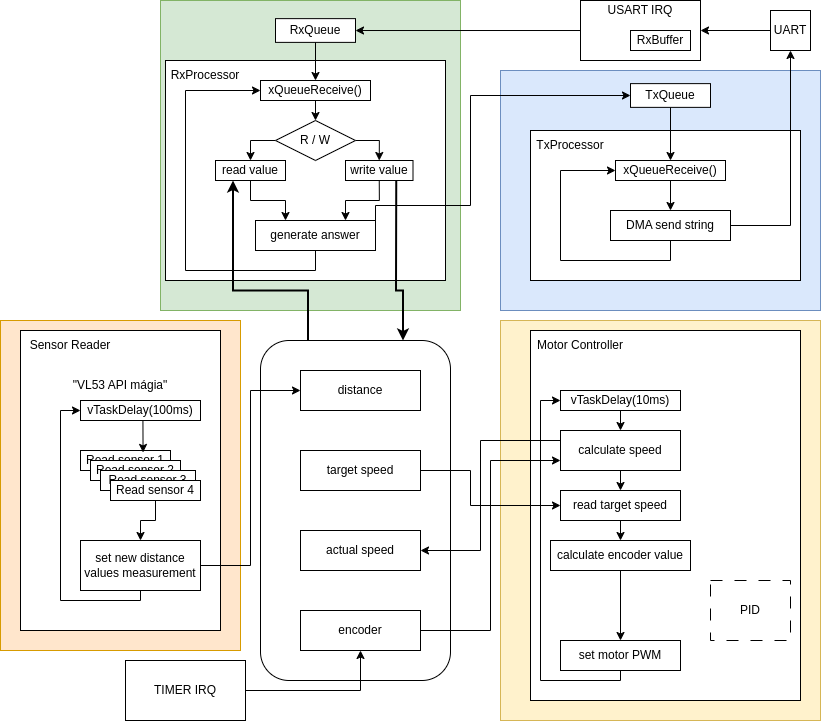

The diagram above was exported from draw.io. Its source (the exported page's mxGraphModel, read from the mxfile embedded in the PNG):
<mxGraphModel dx="4214" dy="1754" grid="1" gridSize="10" guides="1" tooltips="1" connect="1" arrows="1" fold="1" page="1" pageScale="1" pageWidth="850" pageHeight="1100" math="0" shadow="0">
  <root>
    <mxCell id="0" />
    <mxCell id="1" parent="0" />
    <mxCell id="HQvbD4qodzHjJCZLTq41-1" value="" style="rounded=0;whiteSpace=wrap;html=1;fillColor=#dae8fc;strokeColor=#6c8ebf;" vertex="1" parent="1">
      <mxGeometry x="500" y="70" width="320" height="240" as="geometry" />
    </mxCell>
    <mxCell id="lKQ-K-jLOuagN1vIVgvl-43" value="" style="rounded=0;whiteSpace=wrap;html=1;fillColor=#fff2cc;strokeColor=#d6b656;" parent="1" vertex="1">
      <mxGeometry x="500" y="320" width="320" height="400" as="geometry" />
    </mxCell>
    <mxCell id="jMCKYLKOf34k-Qqu3dMN-1" value="" style="rounded=0;whiteSpace=wrap;html=1;fillColor=#d5e8d4;strokeColor=#82b366;" parent="1" vertex="1">
      <mxGeometry x="160" width="300" height="310" as="geometry" />
    </mxCell>
    <mxCell id="osExwpDiNaJcnEhwoJK3-43" value="" style="rounded=0;whiteSpace=wrap;html=1;fillColor=#ffe6cc;strokeColor=#d79b00;" parent="1" vertex="1">
      <mxGeometry y="320" width="240" height="330" as="geometry" />
    </mxCell>
    <mxCell id="lKQ-K-jLOuagN1vIVgvl-52" style="edgeStyle=orthogonalEdgeStyle;rounded=0;orthogonalLoop=1;jettySize=auto;html=1;exitX=0;exitY=0.5;exitDx=0;exitDy=0;entryX=1;entryY=0.5;entryDx=0;entryDy=0;" parent="1" source="qCLlE8huGPxuzv83Q3RM-1" target="lKQ-K-jLOuagN1vIVgvl-51" edge="1">
      <mxGeometry relative="1" as="geometry" />
    </mxCell>
    <mxCell id="qCLlE8huGPxuzv83Q3RM-1" value="UART" style="rounded=0;whiteSpace=wrap;html=1;" parent="1" vertex="1">
      <mxGeometry x="770" y="10" width="40" height="40" as="geometry" />
    </mxCell>
    <mxCell id="ML02YGGaZOUxn2QXKXOb-63" style="edgeStyle=orthogonalEdgeStyle;rounded=0;orthogonalLoop=1;jettySize=auto;html=1;exitX=0.5;exitY=1;exitDx=0;exitDy=0;entryX=0.5;entryY=0;entryDx=0;entryDy=0;" parent="1" edge="1">
      <mxGeometry relative="1" as="geometry">
        <mxPoint x="460" y="-100" as="targetPoint" />
      </mxGeometry>
    </mxCell>
    <mxCell id="ML02YGGaZOUxn2QXKXOb-17" value="" style="rounded=0;whiteSpace=wrap;html=1;" parent="1" vertex="1">
      <mxGeometry x="20" y="330" width="200" height="300" as="geometry" />
    </mxCell>
    <mxCell id="ML02YGGaZOUxn2QXKXOb-18" value="Sensor Reader" style="text;html=1;strokeColor=none;fillColor=none;align=center;verticalAlign=middle;whiteSpace=wrap;rounded=0;" parent="1" vertex="1">
      <mxGeometry x="20" y="330" width="100" height="30" as="geometry" />
    </mxCell>
    <mxCell id="ML02YGGaZOUxn2QXKXOb-19" value="" style="rounded=0;whiteSpace=wrap;html=1;" parent="1" vertex="1">
      <mxGeometry x="530" y="330" width="270" height="370" as="geometry" />
    </mxCell>
    <mxCell id="ML02YGGaZOUxn2QXKXOb-20" value="Motor Controller" style="text;html=1;strokeColor=none;fillColor=none;align=center;verticalAlign=middle;whiteSpace=wrap;rounded=0;" parent="1" vertex="1">
      <mxGeometry x="530" y="330" width="100" height="30" as="geometry" />
    </mxCell>
    <mxCell id="ML02YGGaZOUxn2QXKXOb-21" value="&quot;VL53 API mágia&quot;" style="text;html=1;strokeColor=none;fillColor=none;align=center;verticalAlign=middle;whiteSpace=wrap;rounded=0;" parent="1" vertex="1">
      <mxGeometry x="70" y="370" width="100" height="30" as="geometry" />
    </mxCell>
    <mxCell id="ML02YGGaZOUxn2QXKXOb-22" value="vTaskDelay(100ms)" style="rounded=0;whiteSpace=wrap;html=1;" parent="1" vertex="1">
      <mxGeometry x="80" y="400" width="120" height="20" as="geometry" />
    </mxCell>
    <mxCell id="ML02YGGaZOUxn2QXKXOb-23" value="Read sensor 1" style="rounded=0;whiteSpace=wrap;html=1;" parent="1" vertex="1">
      <mxGeometry x="80" y="450" width="90" height="20" as="geometry" />
    </mxCell>
    <mxCell id="ML02YGGaZOUxn2QXKXOb-24" value="Read sensor 2" style="rounded=0;whiteSpace=wrap;html=1;" parent="1" vertex="1">
      <mxGeometry x="90" y="460" width="90" height="20" as="geometry" />
    </mxCell>
    <mxCell id="ML02YGGaZOUxn2QXKXOb-25" value="Read sensor 3" style="rounded=0;whiteSpace=wrap;html=1;" parent="1" vertex="1">
      <mxGeometry x="100" y="470" width="95" height="20" as="geometry" />
    </mxCell>
    <mxCell id="ML02YGGaZOUxn2QXKXOb-33" style="edgeStyle=orthogonalEdgeStyle;rounded=0;orthogonalLoop=1;jettySize=auto;html=1;exitX=0.5;exitY=1;exitDx=0;exitDy=0;entryX=0.5;entryY=0;entryDx=0;entryDy=0;" parent="1" source="ML02YGGaZOUxn2QXKXOb-26" target="ML02YGGaZOUxn2QXKXOb-32" edge="1">
      <mxGeometry relative="1" as="geometry" />
    </mxCell>
    <mxCell id="ML02YGGaZOUxn2QXKXOb-26" value="Read sensor 4" style="rounded=0;whiteSpace=wrap;html=1;" parent="1" vertex="1">
      <mxGeometry x="110" y="480" width="90" height="20" as="geometry" />
    </mxCell>
    <mxCell id="ML02YGGaZOUxn2QXKXOb-27" style="edgeStyle=orthogonalEdgeStyle;rounded=0;orthogonalLoop=1;jettySize=auto;html=1;exitX=0.5;exitY=1;exitDx=0;exitDy=0;entryX=0.695;entryY=0.098;entryDx=0;entryDy=0;entryPerimeter=0;" parent="1" source="ML02YGGaZOUxn2QXKXOb-22" target="ML02YGGaZOUxn2QXKXOb-23" edge="1">
      <mxGeometry relative="1" as="geometry" />
    </mxCell>
    <mxCell id="ML02YGGaZOUxn2QXKXOb-30" value="" style="rounded=1;whiteSpace=wrap;html=1;" parent="1" vertex="1">
      <mxGeometry x="260" y="340" width="190" height="340" as="geometry" />
    </mxCell>
    <mxCell id="ML02YGGaZOUxn2QXKXOb-34" style="edgeStyle=orthogonalEdgeStyle;rounded=0;orthogonalLoop=1;jettySize=auto;html=1;entryX=0;entryY=0.5;entryDx=0;entryDy=0;" parent="1" source="ML02YGGaZOUxn2QXKXOb-32" target="ML02YGGaZOUxn2QXKXOb-22" edge="1">
      <mxGeometry relative="1" as="geometry">
        <Array as="points">
          <mxPoint x="140" y="600" />
          <mxPoint x="60" y="600" />
          <mxPoint x="60" y="410" />
        </Array>
      </mxGeometry>
    </mxCell>
    <mxCell id="ML02YGGaZOUxn2QXKXOb-36" style="edgeStyle=orthogonalEdgeStyle;rounded=0;orthogonalLoop=1;jettySize=auto;html=1;entryX=0;entryY=0.5;entryDx=0;entryDy=0;" parent="1" source="ML02YGGaZOUxn2QXKXOb-32" target="ML02YGGaZOUxn2QXKXOb-35" edge="1">
      <mxGeometry relative="1" as="geometry">
        <Array as="points">
          <mxPoint x="250" y="565" />
          <mxPoint x="250" y="390" />
        </Array>
      </mxGeometry>
    </mxCell>
    <mxCell id="ML02YGGaZOUxn2QXKXOb-32" value="set new distance values measurement" style="rounded=0;whiteSpace=wrap;html=1;" parent="1" vertex="1">
      <mxGeometry x="80" y="540" width="120" height="50" as="geometry" />
    </mxCell>
    <mxCell id="ML02YGGaZOUxn2QXKXOb-35" value="distance" style="rounded=0;whiteSpace=wrap;html=1;" parent="1" vertex="1">
      <mxGeometry x="300" y="370" width="120" height="40" as="geometry" />
    </mxCell>
    <mxCell id="ML02YGGaZOUxn2QXKXOb-41" value="actual speed" style="rounded=0;whiteSpace=wrap;html=1;" parent="1" vertex="1">
      <mxGeometry x="300" y="530" width="120" height="40" as="geometry" />
    </mxCell>
    <mxCell id="HQvbD4qodzHjJCZLTq41-10" style="edgeStyle=orthogonalEdgeStyle;rounded=0;orthogonalLoop=1;jettySize=auto;html=1;exitX=0.5;exitY=1;exitDx=0;exitDy=0;entryX=0.5;entryY=0;entryDx=0;entryDy=0;" edge="1" parent="1" source="ML02YGGaZOUxn2QXKXOb-42" target="HQvbD4qodzHjJCZLTq41-7">
      <mxGeometry relative="1" as="geometry" />
    </mxCell>
    <mxCell id="ML02YGGaZOUxn2QXKXOb-42" value="vTaskDelay(10ms)" style="rounded=0;whiteSpace=wrap;html=1;" parent="1" vertex="1">
      <mxGeometry x="560" y="390" width="120" height="20" as="geometry" />
    </mxCell>
    <mxCell id="ML02YGGaZOUxn2QXKXOb-60" style="edgeStyle=orthogonalEdgeStyle;rounded=0;orthogonalLoop=1;jettySize=auto;html=1;exitX=0.5;exitY=1;exitDx=0;exitDy=0;" parent="1" edge="1">
      <mxGeometry relative="1" as="geometry">
        <mxPoint x="570" y="130" as="sourcePoint" />
        <mxPoint x="570" y="130" as="targetPoint" />
      </mxGeometry>
    </mxCell>
    <mxCell id="lKQ-K-jLOuagN1vIVgvl-1" value="TxQueue" style="rounded=0;whiteSpace=wrap;html=1;" parent="1" vertex="1">
      <mxGeometry x="630" y="83.12" width="80" height="23.75" as="geometry" />
    </mxCell>
    <mxCell id="lKQ-K-jLOuagN1vIVgvl-2" value="RxQueue" style="rounded=0;whiteSpace=wrap;html=1;" parent="1" vertex="1">
      <mxGeometry x="275" y="18.129999999999995" width="80" height="23.75" as="geometry" />
    </mxCell>
    <mxCell id="lKQ-K-jLOuagN1vIVgvl-8" value="" style="rounded=0;whiteSpace=wrap;html=1;" parent="1" vertex="1">
      <mxGeometry x="165" y="60" width="280" height="220" as="geometry" />
    </mxCell>
    <mxCell id="lKQ-K-jLOuagN1vIVgvl-10" value="RxProcessor" style="text;html=1;strokeColor=none;fillColor=none;align=center;verticalAlign=middle;whiteSpace=wrap;rounded=0;" parent="1" vertex="1">
      <mxGeometry x="165" y="60" width="80" height="30" as="geometry" />
    </mxCell>
    <mxCell id="lKQ-K-jLOuagN1vIVgvl-11" value="" style="rounded=0;whiteSpace=wrap;html=1;" parent="1" vertex="1">
      <mxGeometry x="530" y="130" width="270" height="150" as="geometry" />
    </mxCell>
    <mxCell id="lKQ-K-jLOuagN1vIVgvl-12" value="TxProcessor" style="text;html=1;strokeColor=none;fillColor=none;align=center;verticalAlign=middle;whiteSpace=wrap;rounded=0;" parent="1" vertex="1">
      <mxGeometry x="530" y="130" width="80" height="30" as="geometry" />
    </mxCell>
    <mxCell id="lKQ-K-jLOuagN1vIVgvl-19" style="edgeStyle=orthogonalEdgeStyle;rounded=0;orthogonalLoop=1;jettySize=auto;html=1;exitX=0.5;exitY=1;exitDx=0;exitDy=0;entryX=0.5;entryY=0;entryDx=0;entryDy=0;" parent="1" source="lKQ-K-jLOuagN1vIVgvl-14" target="lKQ-K-jLOuagN1vIVgvl-22" edge="1">
      <mxGeometry relative="1" as="geometry">
        <mxPoint x="315" y="110" as="targetPoint" />
      </mxGeometry>
    </mxCell>
    <mxCell id="lKQ-K-jLOuagN1vIVgvl-14" value="xQueueReceive()" style="rounded=0;whiteSpace=wrap;html=1;" parent="1" vertex="1">
      <mxGeometry x="260" y="80" width="110" height="20" as="geometry" />
    </mxCell>
    <mxCell id="lKQ-K-jLOuagN1vIVgvl-39" style="edgeStyle=orthogonalEdgeStyle;rounded=0;orthogonalLoop=1;jettySize=auto;html=1;exitX=0.5;exitY=1;exitDx=0;exitDy=0;entryX=0.5;entryY=0;entryDx=0;entryDy=0;" parent="1" source="lKQ-K-jLOuagN1vIVgvl-16" target="lKQ-K-jLOuagN1vIVgvl-38" edge="1">
      <mxGeometry relative="1" as="geometry" />
    </mxCell>
    <mxCell id="lKQ-K-jLOuagN1vIVgvl-16" value="xQueueReceive()" style="rounded=0;whiteSpace=wrap;html=1;" parent="1" vertex="1">
      <mxGeometry x="615" y="160" width="110" height="20" as="geometry" />
    </mxCell>
    <mxCell id="lKQ-K-jLOuagN1vIVgvl-17" style="edgeStyle=orthogonalEdgeStyle;rounded=0;orthogonalLoop=1;jettySize=auto;html=1;exitX=0.5;exitY=1;exitDx=0;exitDy=0;entryX=0.5;entryY=0;entryDx=0;entryDy=0;" parent="1" source="lKQ-K-jLOuagN1vIVgvl-1" target="lKQ-K-jLOuagN1vIVgvl-16" edge="1">
      <mxGeometry relative="1" as="geometry" />
    </mxCell>
    <mxCell id="lKQ-K-jLOuagN1vIVgvl-15" style="edgeStyle=orthogonalEdgeStyle;rounded=0;orthogonalLoop=1;jettySize=auto;html=1;exitX=0.5;exitY=1;exitDx=0;exitDy=0;entryX=0.5;entryY=0;entryDx=0;entryDy=0;" parent="1" source="lKQ-K-jLOuagN1vIVgvl-2" target="lKQ-K-jLOuagN1vIVgvl-14" edge="1">
      <mxGeometry relative="1" as="geometry" />
    </mxCell>
    <mxCell id="lKQ-K-jLOuagN1vIVgvl-32" style="edgeStyle=orthogonalEdgeStyle;rounded=0;orthogonalLoop=1;jettySize=auto;html=1;exitX=0.5;exitY=1;exitDx=0;exitDy=0;entryX=0.25;entryY=0;entryDx=0;entryDy=0;" parent="1" source="lKQ-K-jLOuagN1vIVgvl-21" target="lKQ-K-jLOuagN1vIVgvl-31" edge="1">
      <mxGeometry relative="1" as="geometry" />
    </mxCell>
    <mxCell id="lKQ-K-jLOuagN1vIVgvl-36" style="edgeStyle=orthogonalEdgeStyle;rounded=0;orthogonalLoop=1;jettySize=auto;html=1;exitX=0.25;exitY=1;exitDx=0;exitDy=0;entryX=0.25;entryY=0;entryDx=0;entryDy=0;strokeWidth=2;startArrow=classic;startFill=1;endArrow=none;endFill=0;" parent="1" source="lKQ-K-jLOuagN1vIVgvl-21" target="ML02YGGaZOUxn2QXKXOb-30" edge="1">
      <mxGeometry relative="1" as="geometry">
        <Array as="points">
          <mxPoint x="233" y="290" />
          <mxPoint x="308" y="290" />
        </Array>
      </mxGeometry>
    </mxCell>
    <mxCell id="lKQ-K-jLOuagN1vIVgvl-21" value="read value" style="rounded=0;whiteSpace=wrap;html=1;" parent="1" vertex="1">
      <mxGeometry x="215" y="160" width="70" height="20" as="geometry" />
    </mxCell>
    <mxCell id="lKQ-K-jLOuagN1vIVgvl-25" style="edgeStyle=orthogonalEdgeStyle;rounded=0;orthogonalLoop=1;jettySize=auto;html=1;exitX=0;exitY=0.5;exitDx=0;exitDy=0;entryX=0.5;entryY=0;entryDx=0;entryDy=0;" parent="1" source="lKQ-K-jLOuagN1vIVgvl-22" target="lKQ-K-jLOuagN1vIVgvl-21" edge="1">
      <mxGeometry relative="1" as="geometry" />
    </mxCell>
    <mxCell id="lKQ-K-jLOuagN1vIVgvl-27" style="edgeStyle=orthogonalEdgeStyle;rounded=0;orthogonalLoop=1;jettySize=auto;html=1;exitX=1;exitY=0.5;exitDx=0;exitDy=0;entryX=0.5;entryY=0;entryDx=0;entryDy=0;" parent="1" source="lKQ-K-jLOuagN1vIVgvl-22" target="lKQ-K-jLOuagN1vIVgvl-23" edge="1">
      <mxGeometry relative="1" as="geometry" />
    </mxCell>
    <mxCell id="lKQ-K-jLOuagN1vIVgvl-22" value="R / W" style="rhombus;whiteSpace=wrap;html=1;" parent="1" vertex="1">
      <mxGeometry x="275" y="120" width="80" height="40" as="geometry" />
    </mxCell>
    <mxCell id="lKQ-K-jLOuagN1vIVgvl-33" style="edgeStyle=orthogonalEdgeStyle;rounded=0;orthogonalLoop=1;jettySize=auto;html=1;exitX=0.5;exitY=1;exitDx=0;exitDy=0;entryX=0.75;entryY=0;entryDx=0;entryDy=0;" parent="1" source="lKQ-K-jLOuagN1vIVgvl-23" target="lKQ-K-jLOuagN1vIVgvl-31" edge="1">
      <mxGeometry relative="1" as="geometry" />
    </mxCell>
    <mxCell id="HQvbD4qodzHjJCZLTq41-20" style="edgeStyle=orthogonalEdgeStyle;rounded=0;orthogonalLoop=1;jettySize=auto;html=1;exitX=0.75;exitY=1;exitDx=0;exitDy=0;entryX=0.75;entryY=0;entryDx=0;entryDy=0;strokeWidth=2;" edge="1" parent="1" source="lKQ-K-jLOuagN1vIVgvl-23" target="ML02YGGaZOUxn2QXKXOb-30">
      <mxGeometry relative="1" as="geometry">
        <Array as="points">
          <mxPoint x="396" y="290" />
          <mxPoint x="403" y="290" />
        </Array>
      </mxGeometry>
    </mxCell>
    <mxCell id="lKQ-K-jLOuagN1vIVgvl-23" value="write value" style="rounded=0;whiteSpace=wrap;html=1;" parent="1" vertex="1">
      <mxGeometry x="345" y="160" width="67.5" height="20" as="geometry" />
    </mxCell>
    <mxCell id="lKQ-K-jLOuagN1vIVgvl-34" style="edgeStyle=orthogonalEdgeStyle;rounded=0;orthogonalLoop=1;jettySize=auto;html=1;exitX=0.5;exitY=1;exitDx=0;exitDy=0;entryX=0;entryY=0.5;entryDx=0;entryDy=0;" parent="1" source="lKQ-K-jLOuagN1vIVgvl-31" target="lKQ-K-jLOuagN1vIVgvl-14" edge="1">
      <mxGeometry relative="1" as="geometry">
        <Array as="points">
          <mxPoint x="315" y="270" />
          <mxPoint x="185" y="270" />
          <mxPoint x="185" y="90" />
        </Array>
      </mxGeometry>
    </mxCell>
    <mxCell id="lKQ-K-jLOuagN1vIVgvl-35" style="edgeStyle=orthogonalEdgeStyle;rounded=0;orthogonalLoop=1;jettySize=auto;html=1;exitX=1;exitY=0.5;exitDx=0;exitDy=0;entryX=0;entryY=0.5;entryDx=0;entryDy=0;" parent="1" source="lKQ-K-jLOuagN1vIVgvl-31" target="lKQ-K-jLOuagN1vIVgvl-1" edge="1">
      <mxGeometry relative="1" as="geometry">
        <Array as="points">
          <mxPoint x="470" y="205" />
          <mxPoint x="470" y="95" />
        </Array>
      </mxGeometry>
    </mxCell>
    <mxCell id="lKQ-K-jLOuagN1vIVgvl-31" value="generate answer" style="rounded=0;whiteSpace=wrap;html=1;" parent="1" vertex="1">
      <mxGeometry x="255" y="220" width="120" height="30" as="geometry" />
    </mxCell>
    <mxCell id="lKQ-K-jLOuagN1vIVgvl-56" style="edgeStyle=orthogonalEdgeStyle;rounded=0;orthogonalLoop=1;jettySize=auto;html=1;exitX=0.5;exitY=1;exitDx=0;exitDy=0;entryX=0;entryY=0.5;entryDx=0;entryDy=0;" parent="1" source="lKQ-K-jLOuagN1vIVgvl-38" target="lKQ-K-jLOuagN1vIVgvl-16" edge="1">
      <mxGeometry relative="1" as="geometry">
        <Array as="points">
          <mxPoint x="670" y="260" />
          <mxPoint x="560" y="260" />
          <mxPoint x="560" y="170" />
        </Array>
      </mxGeometry>
    </mxCell>
    <mxCell id="lKQ-K-jLOuagN1vIVgvl-57" style="edgeStyle=orthogonalEdgeStyle;rounded=0;orthogonalLoop=1;jettySize=auto;html=1;exitX=1;exitY=0.5;exitDx=0;exitDy=0;entryX=0.5;entryY=1;entryDx=0;entryDy=0;" parent="1" source="lKQ-K-jLOuagN1vIVgvl-38" target="qCLlE8huGPxuzv83Q3RM-1" edge="1">
      <mxGeometry relative="1" as="geometry" />
    </mxCell>
    <mxCell id="lKQ-K-jLOuagN1vIVgvl-38" value="DMA send string" style="rounded=0;whiteSpace=wrap;html=1;" parent="1" vertex="1">
      <mxGeometry x="610" y="210" width="120" height="30" as="geometry" />
    </mxCell>
    <mxCell id="HQvbD4qodzHjJCZLTq41-21" style="edgeStyle=orthogonalEdgeStyle;rounded=0;orthogonalLoop=1;jettySize=auto;html=1;entryX=1;entryY=0.5;entryDx=0;entryDy=0;" edge="1" parent="1" source="lKQ-K-jLOuagN1vIVgvl-51" target="lKQ-K-jLOuagN1vIVgvl-2">
      <mxGeometry relative="1" as="geometry" />
    </mxCell>
    <mxCell id="lKQ-K-jLOuagN1vIVgvl-51" value="" style="rounded=0;whiteSpace=wrap;html=1;" parent="1" vertex="1">
      <mxGeometry x="580" width="120" height="60" as="geometry" />
    </mxCell>
    <mxCell id="qCLlE8huGPxuzv83Q3RM-9" value="RxBuffer" style="rounded=0;whiteSpace=wrap;html=1;" parent="1" vertex="1">
      <mxGeometry x="630" y="30" width="60" height="20" as="geometry" />
    </mxCell>
    <mxCell id="lKQ-K-jLOuagN1vIVgvl-53" value="USART IRQ" style="text;html=1;strokeColor=none;fillColor=none;align=center;verticalAlign=middle;whiteSpace=wrap;rounded=0;" parent="1" vertex="1">
      <mxGeometry x="580" width="120" height="20" as="geometry" />
    </mxCell>
    <mxCell id="HQvbD4qodzHjJCZLTq41-12" style="edgeStyle=orthogonalEdgeStyle;rounded=0;orthogonalLoop=1;jettySize=auto;html=1;exitX=1;exitY=0.5;exitDx=0;exitDy=0;entryX=0;entryY=0.5;entryDx=0;entryDy=0;" edge="1" parent="1" source="HQvbD4qodzHjJCZLTq41-3" target="HQvbD4qodzHjJCZLTq41-11">
      <mxGeometry relative="1" as="geometry">
        <Array as="points">
          <mxPoint x="470" y="470" />
          <mxPoint x="470" y="505" />
        </Array>
      </mxGeometry>
    </mxCell>
    <mxCell id="HQvbD4qodzHjJCZLTq41-3" value="target speed" style="rounded=0;whiteSpace=wrap;html=1;" vertex="1" parent="1">
      <mxGeometry x="300" y="450" width="120" height="40" as="geometry" />
    </mxCell>
    <mxCell id="HQvbD4qodzHjJCZLTq41-8" style="edgeStyle=orthogonalEdgeStyle;rounded=0;orthogonalLoop=1;jettySize=auto;html=1;entryX=0;entryY=0.75;entryDx=0;entryDy=0;" edge="1" parent="1" source="HQvbD4qodzHjJCZLTq41-4" target="HQvbD4qodzHjJCZLTq41-7">
      <mxGeometry relative="1" as="geometry">
        <Array as="points">
          <mxPoint x="490" y="630" />
          <mxPoint x="490" y="460" />
        </Array>
      </mxGeometry>
    </mxCell>
    <mxCell id="HQvbD4qodzHjJCZLTq41-4" value="encoder" style="rounded=0;whiteSpace=wrap;html=1;" vertex="1" parent="1">
      <mxGeometry x="300" y="610" width="120" height="40" as="geometry" />
    </mxCell>
    <mxCell id="HQvbD4qodzHjJCZLTq41-6" style="edgeStyle=orthogonalEdgeStyle;rounded=0;orthogonalLoop=1;jettySize=auto;html=1;entryX=0.5;entryY=1;entryDx=0;entryDy=0;" edge="1" parent="1" source="HQvbD4qodzHjJCZLTq41-5" target="HQvbD4qodzHjJCZLTq41-4">
      <mxGeometry relative="1" as="geometry" />
    </mxCell>
    <mxCell id="HQvbD4qodzHjJCZLTq41-5" value="TIMER IRQ" style="rounded=0;whiteSpace=wrap;html=1;" vertex="1" parent="1">
      <mxGeometry x="125" y="660" width="120" height="60" as="geometry" />
    </mxCell>
    <mxCell id="HQvbD4qodzHjJCZLTq41-9" style="edgeStyle=orthogonalEdgeStyle;rounded=0;orthogonalLoop=1;jettySize=auto;html=1;entryX=1;entryY=0.5;entryDx=0;entryDy=0;" edge="1" parent="1" source="HQvbD4qodzHjJCZLTq41-7" target="ML02YGGaZOUxn2QXKXOb-41">
      <mxGeometry relative="1" as="geometry">
        <Array as="points">
          <mxPoint x="480" y="440" />
          <mxPoint x="480" y="550" />
        </Array>
      </mxGeometry>
    </mxCell>
    <mxCell id="HQvbD4qodzHjJCZLTq41-18" style="edgeStyle=orthogonalEdgeStyle;rounded=0;orthogonalLoop=1;jettySize=auto;html=1;exitX=0.5;exitY=1;exitDx=0;exitDy=0;entryX=0.5;entryY=0;entryDx=0;entryDy=0;" edge="1" parent="1" source="HQvbD4qodzHjJCZLTq41-7" target="HQvbD4qodzHjJCZLTq41-11">
      <mxGeometry relative="1" as="geometry" />
    </mxCell>
    <mxCell id="HQvbD4qodzHjJCZLTq41-7" value="calculate speed" style="rounded=0;whiteSpace=wrap;html=1;" vertex="1" parent="1">
      <mxGeometry x="560" y="430" width="120" height="40" as="geometry" />
    </mxCell>
    <mxCell id="HQvbD4qodzHjJCZLTq41-14" style="edgeStyle=orthogonalEdgeStyle;rounded=0;orthogonalLoop=1;jettySize=auto;html=1;exitX=0.5;exitY=1;exitDx=0;exitDy=0;entryX=0.5;entryY=0;entryDx=0;entryDy=0;" edge="1" parent="1" source="HQvbD4qodzHjJCZLTq41-11" target="HQvbD4qodzHjJCZLTq41-13">
      <mxGeometry relative="1" as="geometry" />
    </mxCell>
    <mxCell id="HQvbD4qodzHjJCZLTq41-11" value="read target speed" style="rounded=0;whiteSpace=wrap;html=1;" vertex="1" parent="1">
      <mxGeometry x="560" y="490" width="120" height="30" as="geometry" />
    </mxCell>
    <mxCell id="HQvbD4qodzHjJCZLTq41-16" style="edgeStyle=orthogonalEdgeStyle;rounded=0;orthogonalLoop=1;jettySize=auto;html=1;entryX=0.5;entryY=0;entryDx=0;entryDy=0;" edge="1" parent="1" source="HQvbD4qodzHjJCZLTq41-13" target="HQvbD4qodzHjJCZLTq41-15">
      <mxGeometry relative="1" as="geometry" />
    </mxCell>
    <mxCell id="HQvbD4qodzHjJCZLTq41-13" value="calculate encoder value" style="rounded=0;whiteSpace=wrap;html=1;" vertex="1" parent="1">
      <mxGeometry x="550" y="540" width="140" height="30" as="geometry" />
    </mxCell>
    <mxCell id="HQvbD4qodzHjJCZLTq41-17" style="edgeStyle=orthogonalEdgeStyle;rounded=0;orthogonalLoop=1;jettySize=auto;html=1;exitX=0.5;exitY=1;exitDx=0;exitDy=0;entryX=0;entryY=0.5;entryDx=0;entryDy=0;" edge="1" parent="1" source="HQvbD4qodzHjJCZLTq41-15" target="ML02YGGaZOUxn2QXKXOb-42">
      <mxGeometry relative="1" as="geometry">
        <Array as="points">
          <mxPoint x="620" y="680" />
          <mxPoint x="540" y="680" />
          <mxPoint x="540" y="400" />
        </Array>
      </mxGeometry>
    </mxCell>
    <mxCell id="HQvbD4qodzHjJCZLTq41-15" value="set motor PWM" style="rounded=0;whiteSpace=wrap;html=1;" vertex="1" parent="1">
      <mxGeometry x="560" y="640" width="120" height="30" as="geometry" />
    </mxCell>
    <mxCell id="HQvbD4qodzHjJCZLTq41-19" value="PID" style="rounded=0;whiteSpace=wrap;html=1;dashed=1;dashPattern=12 12;" vertex="1" parent="1">
      <mxGeometry x="710" y="580" width="80" height="60" as="geometry" />
    </mxCell>
  </root>
</mxGraphModel>